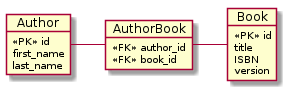

The diagram above was rendered by PlantUML. Its source (embedded in the PNG):
@startuml

object Author {
    <<PK>> id
    first_name
    last_name
}

object Book {
    <<PK>> id
    title
    ISBN
    version
}

object AuthorBook {
    <<FK>> author_id
    <<FK>> book_id
}

Author - AuthorBook
AuthorBook - Book

@enduml